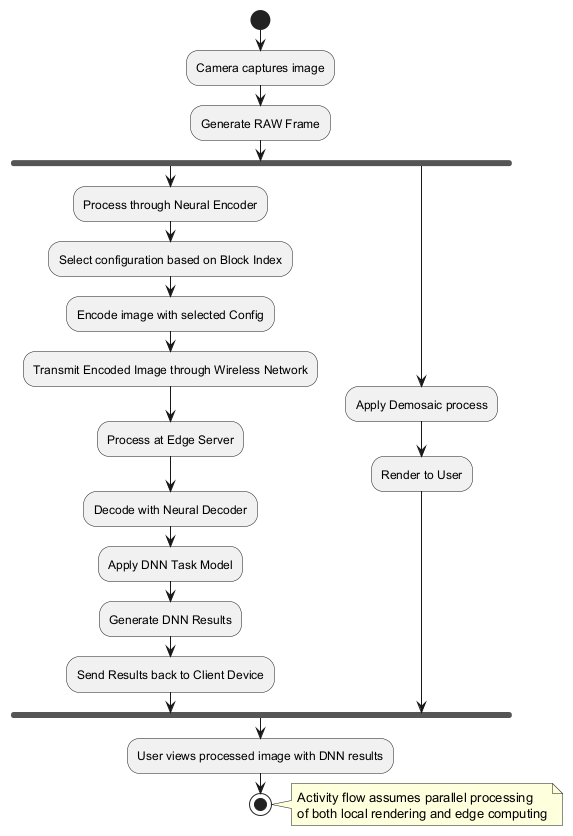

The diagram above was rendered by PlantUML. Its source (embedded in the PNG):
@startuml
start
:Camera captures image;
:Generate RAW Frame;

fork
  :Process through Neural Encoder;
  :Select configuration based on Block Index;
  :Encode image with selected Config;
  :Transmit Encoded Image through Wireless Network;
  :Process at Edge Server;
  :Decode with Neural Decoder;
  :Apply DNN Task Model;
  :Generate DNN Results;
  :Send Results back to Client Device;
fork again
  :Apply Demosaic process;
  :Render to User;
end fork

:User views processed image with DNN results;
stop

note right
  Activity flow assumes parallel processing
  of both local rendering and edge computing
end note
@enduml